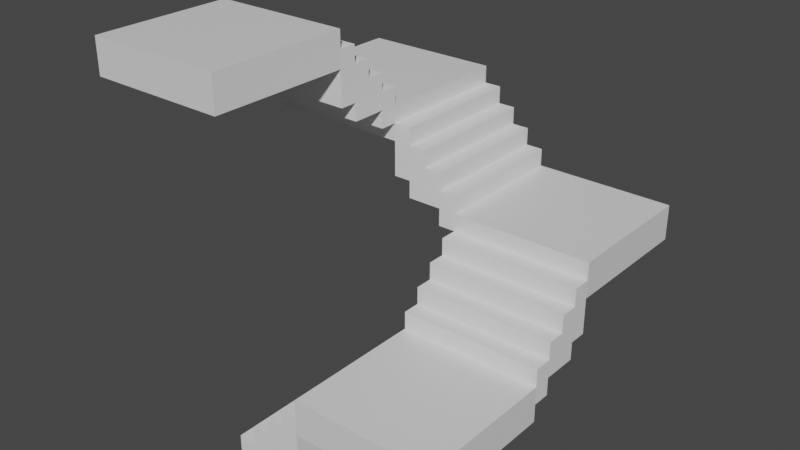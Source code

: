 # Source: stairs.blend  (saved by Blender 2.83.18; exported with 4.5.12 LTS)
import bpy
from mathutils import Matrix  # noqa: F401  (used for matrix-valued properties, if any)

bpy.ops.wm.read_factory_settings(use_empty=True)
scene = bpy.context.scene
scene.name = 'Scene'

# ---- collections
col_collection = bpy.data.collections.new('Collection'); scene.collection.children.link(col_collection)

# ---- materials (node trees are filled in below, after node groups)
mat_material = bpy.data.materials.new('Material')
mat_material.alpha_threshold = 0.0
mat_material.use_transparent_shadow = False
mat_material.line_color = (0.0, 0.0, 0.0, 1.0)
mat_material_001 = bpy.data.materials.new('Material.001')
mat_material_001.alpha_threshold = 0.0
mat_material_001.use_transparent_shadow = False
mat_material_001.line_color = (0.0, 0.0, 0.0, 1.0)
mat_material_002 = bpy.data.materials.new('Material.002')
mat_material_002.alpha_threshold = 0.0
mat_material_002.use_transparent_shadow = False
mat_material_002.line_color = (0.0, 0.0, 0.0, 1.0)
mat_material_004 = bpy.data.materials.new('Material.004')
mat_material_004.alpha_threshold = 0.0
mat_material_004.use_transparent_shadow = False
mat_material_004.line_color = (0.0, 0.0, 0.0, 1.0)

# ---- material node trees
mat_material.use_nodes = True; mat_material.node_tree.nodes.clear()
_N = mat_material.node_tree.nodes; _L = mat_material.node_tree.links
n0 = _N.new('ShaderNodeOutputMaterial'); n0.name = 'Material Output'; n0.location = (300, 300)
n1 = _N.new('ShaderNodeBsdfPrincipled'); n1.name = 'Principled BSDF'; n1.location = (10, 300)
n1.distribution = 'GGX'
n1.subsurface_method = 'BURLEY'
n1.inputs[2].default_value = 0.4
n1.inputs[3].default_value = 1.45
n1.inputs[27].default_value = (0.0, 0.0, 0.0, 1.0)
n1.inputs[28].default_value = 1.0
_L.new(n1.outputs[0], n0.inputs[0])
n0.is_active_output = True
mat_material_001.use_nodes = True; mat_material_001.node_tree.nodes.clear()
_N = mat_material_001.node_tree.nodes; _L = mat_material_001.node_tree.links
n0 = _N.new('ShaderNodeOutputMaterial'); n0.name = 'Material Output'; n0.location = (300, 300)
n1 = _N.new('ShaderNodeBsdfPrincipled'); n1.name = 'Principled BSDF'; n1.location = (10, 300)
n1.distribution = 'GGX'
n1.subsurface_method = 'BURLEY'
n1.inputs[2].default_value = 0.4
n1.inputs[3].default_value = 1.45
n1.inputs[27].default_value = (0.0, 0.0, 0.0, 1.0)
n1.inputs[28].default_value = 1.0
_L.new(n1.outputs[0], n0.inputs[0])
n0.is_active_output = True
mat_material_002.use_nodes = True; mat_material_002.node_tree.nodes.clear()
_N = mat_material_002.node_tree.nodes; _L = mat_material_002.node_tree.links
n0 = _N.new('ShaderNodeOutputMaterial'); n0.name = 'Material Output'; n0.location = (300, 300)
n1 = _N.new('ShaderNodeBsdfPrincipled'); n1.name = 'Principled BSDF'; n1.location = (10, 300)
n1.distribution = 'GGX'
n1.subsurface_method = 'BURLEY'
n1.inputs[2].default_value = 0.4
n1.inputs[3].default_value = 1.45
n1.inputs[27].default_value = (0.0, 0.0, 0.0, 1.0)
n1.inputs[28].default_value = 1.0
_L.new(n1.outputs[0], n0.inputs[0])
n0.is_active_output = True
mat_material_004.use_nodes = True; mat_material_004.node_tree.nodes.clear()
_N = mat_material_004.node_tree.nodes; _L = mat_material_004.node_tree.links
n0 = _N.new('ShaderNodeOutputMaterial'); n0.name = 'Material Output'; n0.location = (300, 300)
n1 = _N.new('ShaderNodeBsdfPrincipled'); n1.name = 'Principled BSDF'; n1.location = (10, 300)
n1.distribution = 'GGX'
n1.subsurface_method = 'BURLEY'
n1.inputs[2].default_value = 0.4
n1.inputs[3].default_value = 1.45
n1.inputs[27].default_value = (0.0, 0.0, 0.0, 1.0)
n1.inputs[28].default_value = 1.0
_L.new(n1.outputs[0], n0.inputs[0])
n0.is_active_output = True

# ---- world
world_world = bpy.data.worlds.new('World'); scene.world = world_world
world_world.use_nodes = True; world_world.node_tree.nodes.clear()
_N = world_world.node_tree.nodes; _L = world_world.node_tree.links
n0 = _N.new('ShaderNodeOutputWorld'); n0.name = 'World Output'; n0.location = (300, 300)
n1 = _N.new('ShaderNodeBackground'); n1.name = 'Background'; n1.location = (10, 300)
n1.inputs[0].default_value = (0.05088, 0.05088, 0.05088, 1.0)
_L.new(n1.outputs[0], n0.inputs[0])
n0.is_active_output = True
world_world.color = (0.05088, 0.05088, 0.05088)
world_world.use_sun_shadow = False
world_world.sun_shadow_jitter_overblur = 0.0

# ---- meshes
me_cube = bpy.data.meshes.new('Cube')
me_cube.from_pydata([(1.0, 1.0, 1.0), (1.0, 1.0, -1.0), (1.0, -1.0, 1.0), (1.0, -1.0, -1.0), (-1.0, 1.0, 1.0), (-1.0, 1.0, -1.0), (-1.0, -1.0, 1.0), (-1.0, -1.0, -1.0)], [], [(0, 4, 6, 2), (3, 2, 6, 7), (7, 6, 4, 5), (5, 1, 3, 7), (1, 0, 2, 3), (5, 4, 0, 1)])
_uv = me_cube.uv_layers.new(name='UVMap')
_uv.uv.foreach_set('vector', [0.625, 0.5, 0.875, 0.5, 0.875, 0.75, 0.625, 0.75, 0.375, 0.75, 0.625, 0.75, 0.625, 1.0, 0.375, 1.0, 0.375, 0.0, 0.625, 0.0, 0.625, 0.25, 0.375, 0.25, 0.125, 0.5, 0.375, 0.5, 0.375, 0.75, 0.125, 0.75, 0.375, 0.5, 0.625, 0.5, 0.625, 0.75, 0.375, 0.75, 0.375, 0.25, 0.625, 0.25, 0.625, 0.5, 0.375, 0.5])
me_cube.materials.append(mat_material)
me_cube.use_remesh_preserve_volume = False
me_cube.use_remesh_preserve_attributes = False
me_cube.use_mirror_vertex_groups = False
me_cube.update()
me_cube_001 = bpy.data.meshes.new('Cube.001')
me_cube_001.from_pydata([(1.0, 1.0, 1.0), (1.0, 1.0, -1.0), (1.0, -1.0, 1.0), (1.0, -1.0, -1.0), (-1.0, 1.0, 1.0), (-1.0, 1.0, -1.0), (-1.0, -1.0, 1.0), (-1.0, -1.0, -1.0)], [], [(0, 4, 6, 2), (3, 2, 6, 7), (7, 6, 4, 5), (5, 1, 3, 7), (1, 0, 2, 3), (5, 4, 0, 1)])
_uv = me_cube_001.uv_layers.new(name='UVMap')
_uv.uv.foreach_set('vector', [0.625, 0.5, 0.875, 0.5, 0.875, 0.75, 0.625, 0.75, 0.375, 0.75, 0.625, 0.75, 0.625, 1.0, 0.375, 1.0, 0.375, 0.0, 0.625, 0.0, 0.625, 0.25, 0.375, 0.25, 0.125, 0.5, 0.375, 0.5, 0.375, 0.75, 0.125, 0.75, 0.375, 0.5, 0.625, 0.5, 0.625, 0.75, 0.375, 0.75, 0.375, 0.25, 0.625, 0.25, 0.625, 0.5, 0.375, 0.5])
me_cube_001.materials.append(mat_material_001)
me_cube_001.use_remesh_preserve_volume = False
me_cube_001.use_remesh_preserve_attributes = False
me_cube_001.use_mirror_vertex_groups = False
me_cube_001.update()
me_cube_002 = bpy.data.meshes.new('Cube.002')
me_cube_002.from_pydata([(1.0, 1.0, 1.0), (1.0, 1.0, -1.0), (1.0, -1.0, 1.0), (1.0, -1.0, -1.0), (-1.0, 1.0, 1.0), (-1.0, 1.0, -1.0), (-1.0, -1.0, 1.0), (-1.0, -1.0, -1.0)], [], [(0, 4, 6, 2), (3, 2, 6, 7), (7, 6, 4, 5), (5, 1, 3, 7), (1, 0, 2, 3), (5, 4, 0, 1)])
_uv = me_cube_002.uv_layers.new(name='UVMap')
_uv.uv.foreach_set('vector', [0.625, 0.5, 0.875, 0.5, 0.875, 0.75, 0.625, 0.75, 0.375, 0.75, 0.625, 0.75, 0.625, 1.0, 0.375, 1.0, 0.375, 0.0, 0.625, 0.0, 0.625, 0.25, 0.375, 0.25, 0.125, 0.5, 0.375, 0.5, 0.375, 0.75, 0.125, 0.75, 0.375, 0.5, 0.625, 0.5, 0.625, 0.75, 0.375, 0.75, 0.375, 0.25, 0.625, 0.25, 0.625, 0.5, 0.375, 0.5])
me_cube_002.materials.append(mat_material_002)
me_cube_002.use_remesh_preserve_volume = False
me_cube_002.use_remesh_preserve_attributes = False
me_cube_002.use_mirror_vertex_groups = False
me_cube_002.update()
me_cube_003 = bpy.data.meshes.new('Cube.003')
me_cube_003.from_pydata([(-1.0, -1.0, 0.0001639), (-1.0, -1.0, 1.0), (-1.0, 1.0, 0.0001639), (-1.0, 1.0, 1.0), (1.0, -1.0, 0.0001639), (1.0, -1.0, 1.0), (1.0, 1.0, 0.0001639), (1.0, 1.0, 1.0), (-1.0, 0.0, 1.0), (0.0, 1.0, 1.0), (1.0, 0.0, 1.0), (0.0, -1.0, 1.0), (0.0, 0.0, 1.0), (1.0, 0.0, 1.0), (1.0, -1.0, 1.0), (0.0, -1.0, 1.0), (-1.0, -1.0, 1.0), (-1.0, 0.0, 1.0), (0.0, 0.0, 1.0), (1.0, 0.0, 2.002), (1.0, -1.0, 2.002), (0.0, -1.0, 2.002), (-1.0, -1.0, 2.002), (-1.0, 0.0, 2.002), (0.0, 0.0, 2.002), (-1.0, -2.0, 0.0001639), (-1.0, -2.0, 1.0), (1.0, -2.0, 1.0), (1.0, -2.0, 0.0001639), (0.0, -2.0, 1.0), (0.0, -2.0, 1.0), (-1.0, -2.0, 1.0), (1.0, -2.0, 1.0), (0.0, -2.0, 2.002), (-1.0, -2.0, 2.002), (1.0, -2.0, 2.002), (0.0, -1.0, 3.002), (-1.0, -1.0, 3.002), (1.0, -1.0, 3.002), (0.0, -2.0, 3.002), (-1.0, -2.0, 3.002), (1.0, -2.0, 3.002), (-1.0, 1.0, 0.0), (0.0, 1.0, 0.0001639), (0.5, 1.0, 1.0), (1.0, 1.0, 0.0), (-0.5, 1.0, 1.0), (-1.0, 1.0, -0.9999), (-1.0, -1.0, -0.9999), (0.0, 1.0, -0.9999), (1.0, -1.0, -0.9999), (1.0, 1.0, -0.9999), (0.0, 2.001, 0.0001639), (-1.0, 2.001, 0.0001639), (1.0, 2.001, 0.0001639), (0.0, 2.001, -0.9999), (-1.0, 2.001, -0.9999), (1.0, 2.001, -0.9999), (0.0, 1.0, -2.001), (-1.0, 1.0, -2.001), (1.0, 1.0, -2.001), (0.0, 2.001, -2.001), (-1.0, 2.001, -2.001), (1.0, 2.001, -2.001)], [], [(0, 1, 8, 3, 42, 2), (2, 42, 3, 46, 9, 44, 7, 45, 6, 43), (6, 45, 7, 10, 5, 4), (22, 16, 31, 34), (0, 2, 47, 48), (5, 10, 13, 14), (12, 8, 17, 18), (7, 44, 9, 12, 10), (9, 46, 3, 8, 12), (17, 16, 22, 23), (18, 17, 23, 24), (11, 5, 14, 15), (1, 11, 15, 16), (10, 12, 18, 13), (8, 1, 16, 17), (24, 23, 22, 21), (19, 24, 21, 20), (14, 13, 19, 20), (13, 18, 24, 19), (34, 33, 39, 40), (4, 5, 27, 28), (28, 27, 29, 26, 25), (30, 32, 35, 33), (31, 30, 33, 34), (15, 14, 32, 30), (0, 4, 28, 25), (16, 15, 30, 31), (11, 1, 26, 29), (21, 22, 37, 36), (1, 0, 25, 26), (14, 20, 35, 32), (5, 11, 29, 27), (36, 37, 40, 39), (38, 36, 39, 41), (35, 20, 38, 41), (33, 35, 41, 39), (22, 34, 40, 37), (20, 21, 36, 38), (47, 49, 51, 50, 48), (6, 4, 50, 51), (4, 0, 48, 50), (56, 55, 61, 62), (47, 2, 53, 56), (53, 52, 55, 56), (52, 54, 57, 55), (6, 51, 57, 54), (49, 47, 59, 58), (2, 43, 52, 53), (43, 6, 54, 52), (58, 59, 62, 61), (60, 58, 61, 63), (57, 51, 60, 63), (47, 56, 62, 59), (51, 49, 58, 60), (55, 57, 63, 61)])
_uv = me_cube_003.uv_layers.new(name='UVMap')
_uv.uv.foreach_set('vector', [0.375, 0.0, 0.625, 0.0, 0.625, 0.125, 0.625, 0.25, 0.5, 0.25, 0.375, 0.25, 0.375, 0.25, 0.5, 0.25, 0.625, 0.25, 0.625, 0.3125, 0.625, 0.375, 0.625, 0.4375, 0.625, 0.5, 0.5, 0.5, 0.375, 0.5, 0.375, 0.375, 0.375, 0.5, 0.5, 0.5, 0.625, 0.5, 0.625, 0.625, 0.625, 0.75, 0.375, 0.75, 0.625, 0.0, 0.625, 0.0, 0.625, 0.0, 0.625, 0.0, 0.375, 0.0, 0.375, 0.25, 0.375, 0.25, 0.375, 0.0, 0.625, 0.75, 0.625, 0.625, 0.625, 0.625, 0.625, 0.75, 0.75, 0.625, 0.875, 0.625, 0.875, 0.625, 0.75, 0.625, 0.625, 0.5, 0.6875, 0.5, 0.75, 0.5, 0.75, 0.625, 0.625, 0.625, 0.75, 0.5, 0.8125, 0.5, 0.875, 0.5, 0.875, 0.625, 0.75, 0.625, 0.625, 0.125, 0.625, 0.0, 0.625, 0.0, 0.625, 0.125, 0.75, 0.625, 0.875, 0.625, 0.875, 0.625, 0.75, 0.625, 0.625, 0.875, 0.625, 0.75, 0.625, 0.75, 0.625, 0.875, 0.625, 1.0, 0.625, 0.875, 0.625, 0.875, 0.625, 1.0, 0.625, 0.625, 0.75, 0.625, 0.75, 0.625, 0.625, 0.625, 0.625, 0.125, 0.625, 0.0, 0.625, 0.0, 0.625, 0.125, 0.75, 0.625, 0.875, 0.625, 0.875, 0.75, 0.75, 0.75, 0.625, 0.625, 0.75, 0.625, 0.75, 0.75, 0.625, 0.75, 0.625, 0.75, 0.625, 0.625, 0.625, 0.625, 0.625, 0.75, 0.625, 0.625, 0.75, 0.625, 0.75, 0.625, 0.625, 0.625, 0.625, 1.0, 0.625, 0.875, 0.625, 0.875, 0.625, 1.0, 0.375, 0.75, 0.625, 0.75, 0.625, 0.75, 0.375, 0.75, 0.375, 0.75, 0.625, 0.75, 0.625, 0.875, 0.625, 1.0, 0.375, 1.0, 0.625, 0.875, 0.625, 0.75, 0.625, 0.75, 0.625, 0.875, 0.625, 1.0, 0.625, 0.875, 0.625, 0.875, 0.625, 1.0, 0.625, 0.875, 0.625, 0.75, 0.625, 0.75, 0.625, 0.875, 0.125, 0.75, 0.375, 0.75, 0.375, 0.75, 0.125, 0.75, 0.625, 1.0, 0.625, 0.875, 0.625, 0.875, 0.625, 1.0, 0.625, 0.875, 0.625, 1.0, 0.625, 1.0, 0.625, 0.875, 0.75, 0.75, 0.875, 0.75, 0.875, 0.75, 0.75, 0.75, 0.625, 0.0, 0.375, 0.0, 0.375, 0.0, 0.625, 0.0, 0.625, 0.75, 0.625, 0.75, 0.625, 0.75, 0.625, 0.75, 0.625, 0.75, 0.625, 0.875, 0.625, 0.875, 0.625, 0.75, 0.75, 0.75, 0.875, 0.75, 0.875, 0.75, 0.75, 0.75, 0.625, 0.75, 0.75, 0.75, 0.75, 0.75, 0.625, 0.75, 0.625, 0.75, 0.625, 0.75, 0.625, 0.75, 0.625, 0.75, 0.625, 0.875, 0.625, 0.75, 0.625, 0.75, 0.625, 0.875, 0.625, 0.0, 0.625, 0.0, 0.625, 0.0, 0.625, 0.0, 0.625, 0.75, 0.75, 0.75, 0.75, 0.75, 0.625, 0.75, 0.125, 0.5, 0.25, 0.5, 0.375, 0.5, 0.375, 0.75, 0.125, 0.75, 0.375, 0.5, 0.375, 0.75, 0.375, 0.75, 0.375, 0.5, 0.375, 0.75, 0.125, 0.75, 0.125, 0.75, 0.375, 0.75, 0.375, 0.25, 0.375, 0.375, 0.375, 0.375, 0.375, 0.25, 0.375, 0.25, 0.375, 0.25, 0.375, 0.25, 0.375, 0.25, 0.375, 0.25, 0.375, 0.375, 0.375, 0.375, 0.375, 0.25, 0.375, 0.375, 0.375, 0.5, 0.375, 0.5, 0.375, 0.375, 0.375, 0.5, 0.375, 0.5, 0.375, 0.5, 0.375, 0.5, 0.25, 0.5, 0.125, 0.5, 0.125, 0.5, 0.25, 0.5, 0.375, 0.25, 0.375, 0.375, 0.375, 0.375, 0.375, 0.25, 0.375, 0.375, 0.375, 0.5, 0.375, 0.5, 0.375, 0.375, 0.25, 0.5, 0.125, 0.5, 0.125, 0.5, 0.25, 0.5, 0.375, 0.5, 0.25, 0.5, 0.25, 0.5, 0.375, 0.5, 0.375, 0.5, 0.375, 0.5, 0.375, 0.5, 0.375, 0.5, 0.375, 0.25, 0.375, 0.25, 0.375, 0.25, 0.375, 0.25, 0.375, 0.5, 0.25, 0.5, 0.25, 0.5, 0.375, 0.5, 0.375, 0.375, 0.375, 0.5, 0.375, 0.5, 0.375, 0.375])
me_cube_003.use_remesh_fix_poles = True
me_cube_003.use_remesh_preserve_attributes = False
me_cube_003.use_mirror_vertex_groups = False
me_cube_003.update()
me_cube_010 = bpy.data.meshes.new('Cube.010')
me_cube_010.from_pydata([(1.0, 1.0, 1.0), (1.0, 1.0, -1.0), (1.0, -1.0, 1.0), (1.0, -1.0, -1.0), (-1.0, 1.0, 1.0), (-1.0, 1.0, -1.0), (-1.0, -1.0, 1.0), (-1.0, -1.0, -1.0)], [], [(0, 4, 6, 2), (3, 2, 6, 7), (7, 6, 4, 5), (5, 1, 3, 7), (1, 0, 2, 3), (5, 4, 0, 1)])
_uv = me_cube_010.uv_layers.new(name='UVMap')
_uv.uv.foreach_set('vector', [0.625, 0.5, 0.875, 0.5, 0.875, 0.75, 0.625, 0.75, 0.375, 0.75, 0.625, 0.75, 0.625, 1.0, 0.375, 1.0, 0.375, 0.0, 0.625, 0.0, 0.625, 0.25, 0.375, 0.25, 0.125, 0.5, 0.375, 0.5, 0.375, 0.75, 0.125, 0.75, 0.375, 0.5, 0.625, 0.5, 0.625, 0.75, 0.375, 0.75, 0.375, 0.25, 0.625, 0.25, 0.625, 0.5, 0.375, 0.5])
me_cube_010.materials.append(mat_material_004)
me_cube_010.use_remesh_preserve_volume = False
me_cube_010.use_remesh_preserve_attributes = False
me_cube_010.use_mirror_vertex_groups = False
me_cube_010.update()
me_cube_011 = bpy.data.meshes.new('Cube.011')
me_cube_011.from_pydata([(-1.0, -1.0, 0.0001639), (-1.0, -1.0, 1.0), (-1.0, 1.0, 0.0001639), (-1.0, 1.0, 1.0), (1.0, -1.0, 0.0001639), (1.0, -1.0, 1.0), (1.0, 1.0, 0.0001639), (1.0, 1.0, 1.0), (-1.0, 0.0, 1.0), (0.0, 1.0, 1.0), (1.0, 0.0, 1.0), (0.0, -1.0, 1.0), (0.0, 0.0, 1.0), (1.0, 0.0, 1.0), (1.0, -1.0, 1.0), (0.0, -1.0, 1.0), (-1.0, -1.0, 1.0), (-1.0, 0.0, 1.0), (0.0, 0.0, 1.0), (1.0, 0.0, 2.002), (1.0, -1.0, 2.002), (0.0, -1.0, 2.002), (-1.0, -1.0, 2.002), (-1.0, 0.0, 2.002), (0.0, 0.0, 2.002), (-1.0, -2.0, 0.0001639), (-1.0, -2.0, 1.0), (1.0, -2.0, 1.0), (1.0, -2.0, 0.0001639), (0.0, -2.0, 1.0), (0.0, -2.0, 1.0), (-1.0, -2.0, 1.0), (1.0, -2.0, 1.0), (0.0, -2.0, 2.002), (-1.0, -2.0, 2.002), (1.0, -2.0, 2.002), (0.0, -1.0, 3.002), (-1.0, -1.0, 3.002), (1.0, -1.0, 3.002), (0.0, -2.0, 3.002), (-1.0, -2.0, 3.002), (1.0, -2.0, 3.002), (-1.0, 1.0, 0.0), (0.0, 1.0, 0.0001639), (0.5, 1.0, 1.0), (1.0, 1.0, 0.0), (-0.5, 1.0, 1.0), (-1.0, 1.0, -0.9999), (-1.0, -1.0, -0.9999), (0.0, 1.0, -0.9999), (1.0, -1.0, -0.9999), (1.0, 1.0, -0.9999), (0.0, 2.001, 0.0001639), (-1.0, 2.001, 0.0001639), (1.0, 2.001, 0.0001639), (0.0, 2.001, -0.9999), (-1.0, 2.001, -0.9999), (1.0, 2.001, -0.9999), (0.0, 1.0, -2.001), (-1.0, 1.0, -2.001), (1.0, 1.0, -2.001), (0.0, 2.001, -2.001), (-1.0, 2.001, -2.001), (1.0, 2.001, -2.001)], [], [(0, 1, 8, 3, 42, 2), (2, 42, 3, 46, 9, 44, 7, 45, 6, 43), (6, 45, 7, 10, 5, 4), (22, 16, 31, 34), (0, 2, 47, 48), (5, 10, 13, 14), (12, 8, 17, 18), (7, 44, 9, 12, 10), (9, 46, 3, 8, 12), (17, 16, 22, 23), (18, 17, 23, 24), (11, 5, 14, 15), (1, 11, 15, 16), (10, 12, 18, 13), (8, 1, 16, 17), (24, 23, 22, 21), (19, 24, 21, 20), (14, 13, 19, 20), (13, 18, 24, 19), (34, 33, 39, 40), (4, 5, 27, 28), (28, 27, 29, 26, 25), (30, 32, 35, 33), (31, 30, 33, 34), (15, 14, 32, 30), (0, 4, 28, 25), (16, 15, 30, 31), (11, 1, 26, 29), (21, 22, 37, 36), (1, 0, 25, 26), (14, 20, 35, 32), (5, 11, 29, 27), (36, 37, 40, 39), (38, 36, 39, 41), (35, 20, 38, 41), (33, 35, 41, 39), (22, 34, 40, 37), (20, 21, 36, 38), (47, 49, 51, 50, 48), (6, 4, 50, 51), (4, 0, 48, 50), (56, 55, 61, 62), (47, 2, 53, 56), (53, 52, 55, 56), (52, 54, 57, 55), (6, 51, 57, 54), (49, 47, 59, 58), (2, 43, 52, 53), (43, 6, 54, 52), (58, 59, 62, 61), (60, 58, 61, 63), (57, 51, 60, 63), (47, 56, 62, 59), (51, 49, 58, 60), (55, 57, 63, 61)])
_uv = me_cube_011.uv_layers.new(name='UVMap')
_uv.uv.foreach_set('vector', [0.375, 0.0, 0.625, 0.0, 0.625, 0.125, 0.625, 0.25, 0.5, 0.25, 0.375, 0.25, 0.375, 0.25, 0.5, 0.25, 0.625, 0.25, 0.625, 0.3125, 0.625, 0.375, 0.625, 0.4375, 0.625, 0.5, 0.5, 0.5, 0.375, 0.5, 0.375, 0.375, 0.375, 0.5, 0.5, 0.5, 0.625, 0.5, 0.625, 0.625, 0.625, 0.75, 0.375, 0.75, 0.625, 0.0, 0.625, 0.0, 0.625, 0.0, 0.625, 0.0, 0.375, 0.0, 0.375, 0.25, 0.375, 0.25, 0.375, 0.0, 0.625, 0.75, 0.625, 0.625, 0.625, 0.625, 0.625, 0.75, 0.75, 0.625, 0.875, 0.625, 0.875, 0.625, 0.75, 0.625, 0.625, 0.5, 0.6875, 0.5, 0.75, 0.5, 0.75, 0.625, 0.625, 0.625, 0.75, 0.5, 0.8125, 0.5, 0.875, 0.5, 0.875, 0.625, 0.75, 0.625, 0.625, 0.125, 0.625, 0.0, 0.625, 0.0, 0.625, 0.125, 0.75, 0.625, 0.875, 0.625, 0.875, 0.625, 0.75, 0.625, 0.625, 0.875, 0.625, 0.75, 0.625, 0.75, 0.625, 0.875, 0.625, 1.0, 0.625, 0.875, 0.625, 0.875, 0.625, 1.0, 0.625, 0.625, 0.75, 0.625, 0.75, 0.625, 0.625, 0.625, 0.625, 0.125, 0.625, 0.0, 0.625, 0.0, 0.625, 0.125, 0.75, 0.625, 0.875, 0.625, 0.875, 0.75, 0.75, 0.75, 0.625, 0.625, 0.75, 0.625, 0.75, 0.75, 0.625, 0.75, 0.625, 0.75, 0.625, 0.625, 0.625, 0.625, 0.625, 0.75, 0.625, 0.625, 0.75, 0.625, 0.75, 0.625, 0.625, 0.625, 0.625, 1.0, 0.625, 0.875, 0.625, 0.875, 0.625, 1.0, 0.375, 0.75, 0.625, 0.75, 0.625, 0.75, 0.375, 0.75, 0.375, 0.75, 0.625, 0.75, 0.625, 0.875, 0.625, 1.0, 0.375, 1.0, 0.625, 0.875, 0.625, 0.75, 0.625, 0.75, 0.625, 0.875, 0.625, 1.0, 0.625, 0.875, 0.625, 0.875, 0.625, 1.0, 0.625, 0.875, 0.625, 0.75, 0.625, 0.75, 0.625, 0.875, 0.125, 0.75, 0.375, 0.75, 0.375, 0.75, 0.125, 0.75, 0.625, 1.0, 0.625, 0.875, 0.625, 0.875, 0.625, 1.0, 0.625, 0.875, 0.625, 1.0, 0.625, 1.0, 0.625, 0.875, 0.75, 0.75, 0.875, 0.75, 0.875, 0.75, 0.75, 0.75, 0.625, 0.0, 0.375, 0.0, 0.375, 0.0, 0.625, 0.0, 0.625, 0.75, 0.625, 0.75, 0.625, 0.75, 0.625, 0.75, 0.625, 0.75, 0.625, 0.875, 0.625, 0.875, 0.625, 0.75, 0.75, 0.75, 0.875, 0.75, 0.875, 0.75, 0.75, 0.75, 0.625, 0.75, 0.75, 0.75, 0.75, 0.75, 0.625, 0.75, 0.625, 0.75, 0.625, 0.75, 0.625, 0.75, 0.625, 0.75, 0.625, 0.875, 0.625, 0.75, 0.625, 0.75, 0.625, 0.875, 0.625, 0.0, 0.625, 0.0, 0.625, 0.0, 0.625, 0.0, 0.625, 0.75, 0.75, 0.75, 0.75, 0.75, 0.625, 0.75, 0.125, 0.5, 0.25, 0.5, 0.375, 0.5, 0.375, 0.75, 0.125, 0.75, 0.375, 0.5, 0.375, 0.75, 0.375, 0.75, 0.375, 0.5, 0.375, 0.75, 0.125, 0.75, 0.125, 0.75, 0.375, 0.75, 0.375, 0.25, 0.375, 0.375, 0.375, 0.375, 0.375, 0.25, 0.375, 0.25, 0.375, 0.25, 0.375, 0.25, 0.375, 0.25, 0.375, 0.25, 0.375, 0.375, 0.375, 0.375, 0.375, 0.25, 0.375, 0.375, 0.375, 0.5, 0.375, 0.5, 0.375, 0.375, 0.375, 0.5, 0.375, 0.5, 0.375, 0.5, 0.375, 0.5, 0.25, 0.5, 0.125, 0.5, 0.125, 0.5, 0.25, 0.5, 0.375, 0.25, 0.375, 0.375, 0.375, 0.375, 0.375, 0.25, 0.375, 0.375, 0.375, 0.5, 0.375, 0.5, 0.375, 0.375, 0.25, 0.5, 0.125, 0.5, 0.125, 0.5, 0.25, 0.5, 0.375, 0.5, 0.25, 0.5, 0.25, 0.5, 0.375, 0.5, 0.375, 0.5, 0.375, 0.5, 0.375, 0.5, 0.375, 0.5, 0.375, 0.25, 0.375, 0.25, 0.375, 0.25, 0.375, 0.25, 0.375, 0.5, 0.25, 0.5, 0.25, 0.5, 0.375, 0.5, 0.375, 0.375, 0.375, 0.5, 0.375, 0.5, 0.375, 0.375])
me_cube_011.use_remesh_fix_poles = True
me_cube_011.use_remesh_preserve_attributes = False
me_cube_011.use_mirror_vertex_groups = False
me_cube_011.update()
me_cube_012 = bpy.data.meshes.new('Cube.012')
me_cube_012.from_pydata([(-1.0, -1.0, 0.0001639), (-1.0, -1.0, 1.0), (-1.0, 1.0, 0.0001639), (-1.0, 1.0, 1.0), (1.0, -1.0, 0.0001639), (1.0, -1.0, 1.0), (1.0, 1.0, 0.0001639), (1.0, 1.0, 1.0), (-1.0, 0.0, 1.0), (0.0, 1.0, 1.0), (1.0, 0.0, 1.0), (0.0, -1.0, 1.0), (0.0, 0.0, 1.0), (1.0, 0.0, 1.0), (1.0, -1.0, 1.0), (0.0, -1.0, 1.0), (-1.0, -1.0, 1.0), (-1.0, 0.0, 1.0), (0.0, 0.0, 1.0), (1.0, 0.0, 2.002), (1.0, -1.0, 2.002), (0.0, -1.0, 2.002), (-1.0, -1.0, 2.002), (-1.0, 0.0, 2.002), (0.0, 0.0, 2.002), (-1.0, -2.0, 0.0001639), (-1.0, -2.0, 1.0), (1.0, -2.0, 1.0), (1.0, -2.0, 0.0001639), (0.0, -2.0, 1.0), (0.0, -2.0, 1.0), (-1.0, -2.0, 1.0), (1.0, -2.0, 1.0), (0.0, -2.0, 2.002), (-1.0, -2.0, 2.002), (1.0, -2.0, 2.002), (0.0, -1.0, 3.002), (-1.0, -1.0, 3.002), (1.0, -1.0, 3.002), (0.0, -2.0, 3.002), (-1.0, -2.0, 3.002), (1.0, -2.0, 3.002), (-1.0, 1.0, 0.0), (0.0, 1.0, 0.0001639), (0.5, 1.0, 1.0), (1.0, 1.0, 0.0), (-0.5, 1.0, 1.0), (-1.0, 1.0, -0.9999), (-1.0, -1.0, -0.9999), (0.0, 1.0, -0.9999), (1.0, -1.0, -0.9999), (1.0, 1.0, -0.9999), (0.0, 2.001, 0.0001639), (-1.0, 2.001, 0.0001639), (1.0, 2.001, 0.0001639), (0.0, 2.001, -0.9999), (-1.0, 2.001, -0.9999), (1.0, 2.001, -0.9999), (0.0, 1.0, -2.001), (-1.0, 1.0, -2.001), (1.0, 1.0, -2.001), (0.0, 2.001, -2.001), (-1.0, 2.001, -2.001), (1.0, 2.001, -2.001)], [], [(0, 1, 8, 3, 42, 2), (2, 42, 3, 46, 9, 44, 7, 45, 6, 43), (6, 45, 7, 10, 5, 4), (22, 16, 31, 34), (0, 2, 47, 48), (5, 10, 13, 14), (12, 8, 17, 18), (7, 44, 9, 12, 10), (9, 46, 3, 8, 12), (17, 16, 22, 23), (18, 17, 23, 24), (11, 5, 14, 15), (1, 11, 15, 16), (10, 12, 18, 13), (8, 1, 16, 17), (24, 23, 22, 21), (19, 24, 21, 20), (14, 13, 19, 20), (13, 18, 24, 19), (34, 33, 39, 40), (4, 5, 27, 28), (28, 27, 29, 26, 25), (30, 32, 35, 33), (31, 30, 33, 34), (15, 14, 32, 30), (0, 4, 28, 25), (16, 15, 30, 31), (11, 1, 26, 29), (21, 22, 37, 36), (1, 0, 25, 26), (14, 20, 35, 32), (5, 11, 29, 27), (36, 37, 40, 39), (38, 36, 39, 41), (35, 20, 38, 41), (33, 35, 41, 39), (22, 34, 40, 37), (20, 21, 36, 38), (47, 49, 51, 50, 48), (6, 4, 50, 51), (4, 0, 48, 50), (56, 55, 61, 62), (47, 2, 53, 56), (53, 52, 55, 56), (52, 54, 57, 55), (6, 51, 57, 54), (49, 47, 59, 58), (2, 43, 52, 53), (43, 6, 54, 52), (58, 59, 62, 61), (60, 58, 61, 63), (57, 51, 60, 63), (47, 56, 62, 59), (51, 49, 58, 60), (55, 57, 63, 61)])
_uv = me_cube_012.uv_layers.new(name='UVMap')
_uv.uv.foreach_set('vector', [0.375, 0.0, 0.625, 0.0, 0.625, 0.125, 0.625, 0.25, 0.5, 0.25, 0.375, 0.25, 0.375, 0.25, 0.5, 0.25, 0.625, 0.25, 0.625, 0.3125, 0.625, 0.375, 0.625, 0.4375, 0.625, 0.5, 0.5, 0.5, 0.375, 0.5, 0.375, 0.375, 0.375, 0.5, 0.5, 0.5, 0.625, 0.5, 0.625, 0.625, 0.625, 0.75, 0.375, 0.75, 0.625, 0.0, 0.625, 0.0, 0.625, 0.0, 0.625, 0.0, 0.375, 0.0, 0.375, 0.25, 0.375, 0.25, 0.375, 0.0, 0.625, 0.75, 0.625, 0.625, 0.625, 0.625, 0.625, 0.75, 0.75, 0.625, 0.875, 0.625, 0.875, 0.625, 0.75, 0.625, 0.625, 0.5, 0.6875, 0.5, 0.75, 0.5, 0.75, 0.625, 0.625, 0.625, 0.75, 0.5, 0.8125, 0.5, 0.875, 0.5, 0.875, 0.625, 0.75, 0.625, 0.625, 0.125, 0.625, 0.0, 0.625, 0.0, 0.625, 0.125, 0.75, 0.625, 0.875, 0.625, 0.875, 0.625, 0.75, 0.625, 0.625, 0.875, 0.625, 0.75, 0.625, 0.75, 0.625, 0.875, 0.625, 1.0, 0.625, 0.875, 0.625, 0.875, 0.625, 1.0, 0.625, 0.625, 0.75, 0.625, 0.75, 0.625, 0.625, 0.625, 0.625, 0.125, 0.625, 0.0, 0.625, 0.0, 0.625, 0.125, 0.75, 0.625, 0.875, 0.625, 0.875, 0.75, 0.75, 0.75, 0.625, 0.625, 0.75, 0.625, 0.75, 0.75, 0.625, 0.75, 0.625, 0.75, 0.625, 0.625, 0.625, 0.625, 0.625, 0.75, 0.625, 0.625, 0.75, 0.625, 0.75, 0.625, 0.625, 0.625, 0.625, 1.0, 0.625, 0.875, 0.625, 0.875, 0.625, 1.0, 0.375, 0.75, 0.625, 0.75, 0.625, 0.75, 0.375, 0.75, 0.375, 0.75, 0.625, 0.75, 0.625, 0.875, 0.625, 1.0, 0.375, 1.0, 0.625, 0.875, 0.625, 0.75, 0.625, 0.75, 0.625, 0.875, 0.625, 1.0, 0.625, 0.875, 0.625, 0.875, 0.625, 1.0, 0.625, 0.875, 0.625, 0.75, 0.625, 0.75, 0.625, 0.875, 0.125, 0.75, 0.375, 0.75, 0.375, 0.75, 0.125, 0.75, 0.625, 1.0, 0.625, 0.875, 0.625, 0.875, 0.625, 1.0, 0.625, 0.875, 0.625, 1.0, 0.625, 1.0, 0.625, 0.875, 0.75, 0.75, 0.875, 0.75, 0.875, 0.75, 0.75, 0.75, 0.625, 0.0, 0.375, 0.0, 0.375, 0.0, 0.625, 0.0, 0.625, 0.75, 0.625, 0.75, 0.625, 0.75, 0.625, 0.75, 0.625, 0.75, 0.625, 0.875, 0.625, 0.875, 0.625, 0.75, 0.75, 0.75, 0.875, 0.75, 0.875, 0.75, 0.75, 0.75, 0.625, 0.75, 0.75, 0.75, 0.75, 0.75, 0.625, 0.75, 0.625, 0.75, 0.625, 0.75, 0.625, 0.75, 0.625, 0.75, 0.625, 0.875, 0.625, 0.75, 0.625, 0.75, 0.625, 0.875, 0.625, 0.0, 0.625, 0.0, 0.625, 0.0, 0.625, 0.0, 0.625, 0.75, 0.75, 0.75, 0.75, 0.75, 0.625, 0.75, 0.125, 0.5, 0.25, 0.5, 0.375, 0.5, 0.375, 0.75, 0.125, 0.75, 0.375, 0.5, 0.375, 0.75, 0.375, 0.75, 0.375, 0.5, 0.375, 0.75, 0.125, 0.75, 0.125, 0.75, 0.375, 0.75, 0.375, 0.25, 0.375, 0.375, 0.375, 0.375, 0.375, 0.25, 0.375, 0.25, 0.375, 0.25, 0.375, 0.25, 0.375, 0.25, 0.375, 0.25, 0.375, 0.375, 0.375, 0.375, 0.375, 0.25, 0.375, 0.375, 0.375, 0.5, 0.375, 0.5, 0.375, 0.375, 0.375, 0.5, 0.375, 0.5, 0.375, 0.5, 0.375, 0.5, 0.25, 0.5, 0.125, 0.5, 0.125, 0.5, 0.25, 0.5, 0.375, 0.25, 0.375, 0.375, 0.375, 0.375, 0.375, 0.25, 0.375, 0.375, 0.375, 0.5, 0.375, 0.5, 0.375, 0.375, 0.25, 0.5, 0.125, 0.5, 0.125, 0.5, 0.25, 0.5, 0.375, 0.5, 0.25, 0.5, 0.25, 0.5, 0.375, 0.5, 0.375, 0.5, 0.375, 0.5, 0.375, 0.5, 0.375, 0.5, 0.375, 0.25, 0.375, 0.25, 0.375, 0.25, 0.375, 0.25, 0.375, 0.5, 0.25, 0.5, 0.25, 0.5, 0.375, 0.5, 0.375, 0.375, 0.375, 0.5, 0.375, 0.5, 0.375, 0.375])
me_cube_012.use_remesh_fix_poles = True
me_cube_012.use_remesh_preserve_attributes = False
me_cube_012.use_mirror_vertex_groups = False
me_cube_012.update()
me_cube_013 = bpy.data.meshes.new('Cube.013')
me_cube_013.from_pydata([(-1.0, -1.0, 0.0001639), (-1.0, -1.0, 1.0), (-1.0, 1.0, 0.0001639), (-1.0, 1.0, 1.0), (1.0, -1.0, 0.0001639), (1.0, -1.0, 1.0), (1.0, 1.0, 0.0001639), (1.0, 1.0, 1.0), (-1.0, 0.0, 1.0), (0.0, 1.0, 1.0), (1.0, 0.0, 1.0), (0.0, -1.0, 1.0), (0.0, 0.0, 1.0), (1.0, 0.0, 1.0), (1.0, -1.0, 1.0), (0.0, -1.0, 1.0), (-1.0, -1.0, 1.0), (-1.0, 0.0, 1.0), (0.0, 0.0, 1.0), (1.0, 0.0, 2.002), (1.0, -1.0, 2.002), (0.0, -1.0, 2.002), (-1.0, -1.0, 2.002), (-1.0, 0.0, 2.002), (0.0, 0.0, 2.002), (-1.0, -2.0, 0.0001639), (-1.0, -2.0, 1.0), (1.0, -2.0, 1.0), (1.0, -2.0, 0.0001639), (0.0, -2.0, 1.0), (0.0, -2.0, 1.0), (-1.0, -2.0, 1.0), (1.0, -2.0, 1.0), (0.0, -2.0, 2.002), (-1.0, -2.0, 2.002), (1.0, -2.0, 2.002), (0.0, -1.0, 3.002), (-1.0, -1.0, 3.002), (1.0, -1.0, 3.002), (0.0, -2.0, 3.002), (-1.0, -2.0, 3.002), (1.0, -2.0, 3.002), (-1.0, 1.0, 0.0), (0.0, 1.0, 0.0001639), (0.5, 1.0, 1.0), (1.0, 1.0, 0.0), (-0.5, 1.0, 1.0), (-1.0, 1.0, -0.9999), (-1.0, -1.0, -0.9999), (0.0, 1.0, -0.9999), (1.0, -1.0, -0.9999), (1.0, 1.0, -0.9999), (0.0, 2.001, 0.0001639), (-1.0, 2.001, 0.0001639), (1.0, 2.001, 0.0001639), (0.0, 2.001, -0.9999), (-1.0, 2.001, -0.9999), (1.0, 2.001, -0.9999), (0.0, 1.0, -2.001), (-1.0, 1.0, -2.001), (1.0, 1.0, -2.001), (0.0, 2.001, -2.001), (-1.0, 2.001, -2.001), (1.0, 2.001, -2.001)], [], [(0, 1, 8, 3, 42, 2), (2, 42, 3, 46, 9, 44, 7, 45, 6, 43), (6, 45, 7, 10, 5, 4), (22, 16, 31, 34), (0, 2, 47, 48), (5, 10, 13, 14), (12, 8, 17, 18), (7, 44, 9, 12, 10), (9, 46, 3, 8, 12), (17, 16, 22, 23), (18, 17, 23, 24), (11, 5, 14, 15), (1, 11, 15, 16), (10, 12, 18, 13), (8, 1, 16, 17), (24, 23, 22, 21), (19, 24, 21, 20), (14, 13, 19, 20), (13, 18, 24, 19), (34, 33, 39, 40), (4, 5, 27, 28), (28, 27, 29, 26, 25), (30, 32, 35, 33), (31, 30, 33, 34), (15, 14, 32, 30), (0, 4, 28, 25), (16, 15, 30, 31), (11, 1, 26, 29), (21, 22, 37, 36), (1, 0, 25, 26), (14, 20, 35, 32), (5, 11, 29, 27), (36, 37, 40, 39), (38, 36, 39, 41), (35, 20, 38, 41), (33, 35, 41, 39), (22, 34, 40, 37), (20, 21, 36, 38), (47, 49, 51, 50, 48), (6, 4, 50, 51), (4, 0, 48, 50), (56, 55, 61, 62), (47, 2, 53, 56), (53, 52, 55, 56), (52, 54, 57, 55), (6, 51, 57, 54), (49, 47, 59, 58), (2, 43, 52, 53), (43, 6, 54, 52), (58, 59, 62, 61), (60, 58, 61, 63), (57, 51, 60, 63), (47, 56, 62, 59), (51, 49, 58, 60), (55, 57, 63, 61)])
_uv = me_cube_013.uv_layers.new(name='UVMap')
_uv.uv.foreach_set('vector', [0.375, 0.0, 0.625, 0.0, 0.625, 0.125, 0.625, 0.25, 0.5, 0.25, 0.375, 0.25, 0.375, 0.25, 0.5, 0.25, 0.625, 0.25, 0.625, 0.3125, 0.625, 0.375, 0.625, 0.4375, 0.625, 0.5, 0.5, 0.5, 0.375, 0.5, 0.375, 0.375, 0.375, 0.5, 0.5, 0.5, 0.625, 0.5, 0.625, 0.625, 0.625, 0.75, 0.375, 0.75, 0.625, 0.0, 0.625, 0.0, 0.625, 0.0, 0.625, 0.0, 0.375, 0.0, 0.375, 0.25, 0.375, 0.25, 0.375, 0.0, 0.625, 0.75, 0.625, 0.625, 0.625, 0.625, 0.625, 0.75, 0.75, 0.625, 0.875, 0.625, 0.875, 0.625, 0.75, 0.625, 0.625, 0.5, 0.6875, 0.5, 0.75, 0.5, 0.75, 0.625, 0.625, 0.625, 0.75, 0.5, 0.8125, 0.5, 0.875, 0.5, 0.875, 0.625, 0.75, 0.625, 0.625, 0.125, 0.625, 0.0, 0.625, 0.0, 0.625, 0.125, 0.75, 0.625, 0.875, 0.625, 0.875, 0.625, 0.75, 0.625, 0.625, 0.875, 0.625, 0.75, 0.625, 0.75, 0.625, 0.875, 0.625, 1.0, 0.625, 0.875, 0.625, 0.875, 0.625, 1.0, 0.625, 0.625, 0.75, 0.625, 0.75, 0.625, 0.625, 0.625, 0.625, 0.125, 0.625, 0.0, 0.625, 0.0, 0.625, 0.125, 0.75, 0.625, 0.875, 0.625, 0.875, 0.75, 0.75, 0.75, 0.625, 0.625, 0.75, 0.625, 0.75, 0.75, 0.625, 0.75, 0.625, 0.75, 0.625, 0.625, 0.625, 0.625, 0.625, 0.75, 0.625, 0.625, 0.75, 0.625, 0.75, 0.625, 0.625, 0.625, 0.625, 1.0, 0.625, 0.875, 0.625, 0.875, 0.625, 1.0, 0.375, 0.75, 0.625, 0.75, 0.625, 0.75, 0.375, 0.75, 0.375, 0.75, 0.625, 0.75, 0.625, 0.875, 0.625, 1.0, 0.375, 1.0, 0.625, 0.875, 0.625, 0.75, 0.625, 0.75, 0.625, 0.875, 0.625, 1.0, 0.625, 0.875, 0.625, 0.875, 0.625, 1.0, 0.625, 0.875, 0.625, 0.75, 0.625, 0.75, 0.625, 0.875, 0.125, 0.75, 0.375, 0.75, 0.375, 0.75, 0.125, 0.75, 0.625, 1.0, 0.625, 0.875, 0.625, 0.875, 0.625, 1.0, 0.625, 0.875, 0.625, 1.0, 0.625, 1.0, 0.625, 0.875, 0.75, 0.75, 0.875, 0.75, 0.875, 0.75, 0.75, 0.75, 0.625, 0.0, 0.375, 0.0, 0.375, 0.0, 0.625, 0.0, 0.625, 0.75, 0.625, 0.75, 0.625, 0.75, 0.625, 0.75, 0.625, 0.75, 0.625, 0.875, 0.625, 0.875, 0.625, 0.75, 0.75, 0.75, 0.875, 0.75, 0.875, 0.75, 0.75, 0.75, 0.625, 0.75, 0.75, 0.75, 0.75, 0.75, 0.625, 0.75, 0.625, 0.75, 0.625, 0.75, 0.625, 0.75, 0.625, 0.75, 0.625, 0.875, 0.625, 0.75, 0.625, 0.75, 0.625, 0.875, 0.625, 0.0, 0.625, 0.0, 0.625, 0.0, 0.625, 0.0, 0.625, 0.75, 0.75, 0.75, 0.75, 0.75, 0.625, 0.75, 0.125, 0.5, 0.25, 0.5, 0.375, 0.5, 0.375, 0.75, 0.125, 0.75, 0.375, 0.5, 0.375, 0.75, 0.375, 0.75, 0.375, 0.5, 0.375, 0.75, 0.125, 0.75, 0.125, 0.75, 0.375, 0.75, 0.375, 0.25, 0.375, 0.375, 0.375, 0.375, 0.375, 0.25, 0.375, 0.25, 0.375, 0.25, 0.375, 0.25, 0.375, 0.25, 0.375, 0.25, 0.375, 0.375, 0.375, 0.375, 0.375, 0.25, 0.375, 0.375, 0.375, 0.5, 0.375, 0.5, 0.375, 0.375, 0.375, 0.5, 0.375, 0.5, 0.375, 0.5, 0.375, 0.5, 0.25, 0.5, 0.125, 0.5, 0.125, 0.5, 0.25, 0.5, 0.375, 0.25, 0.375, 0.375, 0.375, 0.375, 0.375, 0.25, 0.375, 0.375, 0.375, 0.5, 0.375, 0.5, 0.375, 0.375, 0.25, 0.5, 0.125, 0.5, 0.125, 0.5, 0.25, 0.5, 0.375, 0.5, 0.25, 0.5, 0.25, 0.5, 0.375, 0.5, 0.375, 0.5, 0.375, 0.5, 0.375, 0.5, 0.375, 0.5, 0.375, 0.25, 0.375, 0.25, 0.375, 0.25, 0.375, 0.25, 0.375, 0.5, 0.25, 0.5, 0.25, 0.5, 0.375, 0.5, 0.375, 0.375, 0.375, 0.5, 0.375, 0.5, 0.375, 0.375])
me_cube_013.use_remesh_fix_poles = True
me_cube_013.use_remesh_preserve_attributes = False
me_cube_013.use_mirror_vertex_groups = False
me_cube_013.update()

# ---- objects
ob_landing3 = bpy.data.objects.new('Landing3', me_cube)
ob_landing2 = bpy.data.objects.new('Landing2', me_cube_001)
ob_landing1 = bpy.data.objects.new('Landing1', me_cube_002)
ob_stairs = bpy.data.objects.new('Stairs', me_cube_003)
ob_landing0 = bpy.data.objects.new('Landing0', me_cube_010)
ob_stairs_001 = bpy.data.objects.new('Stairs.001', me_cube_011)
ob_stairs_002 = bpy.data.objects.new('Stairs.002', me_cube_012)
ob_stairs_003 = bpy.data.objects.new('Stairs.003', me_cube_013)

# ---- transforms, parenting, visibility, modifiers, constraints
ob_landing3.location = (-0.6, -0.6, 0.0)
ob_landing3.scale = (0.4, 0.4, 0.1)
ob_landing3.lock_rotations_4d = False
ob_landing3.empty_display_type = 'ARROWS'
ob_landing3.lineart.crease_threshold = 0.0
ob_landing2.location = (-0.6, 0.6, -0.5)
ob_landing2.scale = (0.4, 0.4, 0.1)
ob_landing2.lock_rotations_4d = False
ob_landing2.empty_display_type = 'ARROWS'
ob_landing2.lineart.crease_threshold = 0.0
ob_landing1.location = (0.6, 0.6, -1.0)
ob_landing1.scale = (0.4, 0.4, 0.1)
ob_landing1.lock_rotations_4d = False
ob_landing1.empty_display_type = 'ARROWS'
ob_landing1.lineart.crease_threshold = 0.0
ob_stairs.location = (-0.6, 0.0, -0.3)
ob_stairs.scale = (0.4, 0.1, 0.1)
ob_stairs.lineart.crease_threshold = 0.0
ob_landing0.location = (0.6, -0.6, -1.5)
ob_landing0.scale = (0.4, 0.4, 0.1)
ob_landing0.lock_rotations_4d = False
ob_landing0.empty_display_type = 'ARROWS'
ob_landing0.lineart.crease_threshold = 0.0
ob_stairs_001.location = (0.0, 0.6, -0.8)
ob_stairs_001.rotation_euler = (0.0, 0.0, -1.571)
ob_stairs_001.scale = (0.4, 0.1, 0.1)
ob_stairs_001.lineart.crease_threshold = 0.0
ob_stairs_002.location = (0.6, 0.0, -1.3)
ob_stairs_002.rotation_euler = (0.0, 0.0, 3.142)
ob_stairs_002.scale = (0.4, 0.1, 0.1)
ob_stairs_002.lineart.crease_threshold = 0.0
ob_stairs_003.location = (0.0, -0.6, -1.8)
ob_stairs_003.rotation_euler = (0.0, 0.0, 1.571)
ob_stairs_003.scale = (0.4, 0.1, 0.1)
ob_stairs_003.lineart.crease_threshold = 0.0

# ---- collection membership
col_collection.objects.link(ob_landing3)
col_collection.objects.link(ob_landing2)
col_collection.objects.link(ob_landing1)
col_collection.objects.link(ob_stairs)
col_collection.objects.link(ob_landing0)
col_collection.objects.link(ob_stairs_001)
col_collection.objects.link(ob_stairs_002)
col_collection.objects.link(ob_stairs_003)

# ---- scene / render settings (as saved in the file)
scene.frame_start = 1; scene.frame_end = 250; scene.frame_set(1)
scene.render.engine = 'BLENDER_EEVEE_NEXT'
scene.cycles.use_denoising = False
scene.cycles.samples = 128
scene.cycles.sampling_pattern = 'TABULATED_SOBOL'
scene.cycles.use_adaptive_sampling = False
scene.cycles.use_light_tree = False
scene.view_settings.view_transform = 'Filmic'
bpy.context.view_layer.update()

# ---- added for rendering (the .blend has no active camera and no usable light): camera, sun
cam_auto = bpy.data.cameras.new('AutoCamera')
cam_auto.lens = 50.0
cam_auto.sensor_width = 36.0
cam_auto.clip_end = 1000.0
ob_auto_camera = bpy.data.objects.new('AutoCamera', cam_auto)
scene.collection.objects.link(ob_auto_camera)
ob_auto_camera.location = (3.25942, -3.9113, 1.65749)
ob_auto_camera.rotation_euler = (1.09748, -7.21219e-08, 0.694738)
scene.camera = ob_auto_camera
light_auto_sun = bpy.data.lights.new('AutoSun', 'SUN')
light_auto_sun.energy = 3.0
light_auto_sun.angle = 0.0523599
ob_auto_sun = bpy.data.objects.new('AutoSun', light_auto_sun)
scene.collection.objects.link(ob_auto_sun)
ob_auto_sun.rotation_euler = (0.872665, 0.174533, 0.523599)
bpy.context.view_layer.update()
